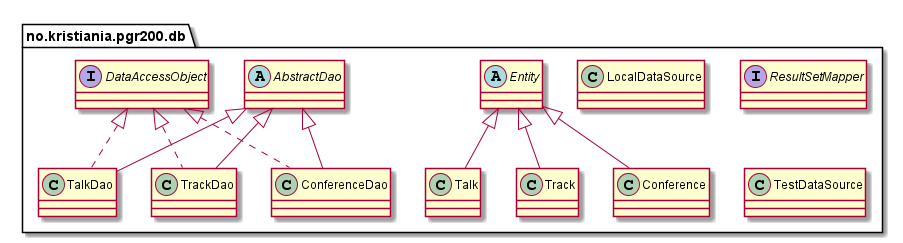

The diagram above was rendered by PlantUML. Its source (embedded in the PNG):
@startuml
package no.kristiania.pgr200.db {
abstract class AbstractDao{
}
class Conference extends Entity{
}
class ConferenceDao extends AbstractDao implements DataAccessObject{
}
interface DataAccessObject{
}
abstract class Entity{
}
class LocalDataSource{
}
interface ResultSetMapper{
}
class Talk extends Entity{
}
class TalkDao extends AbstractDao implements DataAccessObject{
}
class TestDataSource{
}
class Track extends Entity{
}
class TrackDao extends AbstractDao implements DataAccessObject{
}
}
@enduml